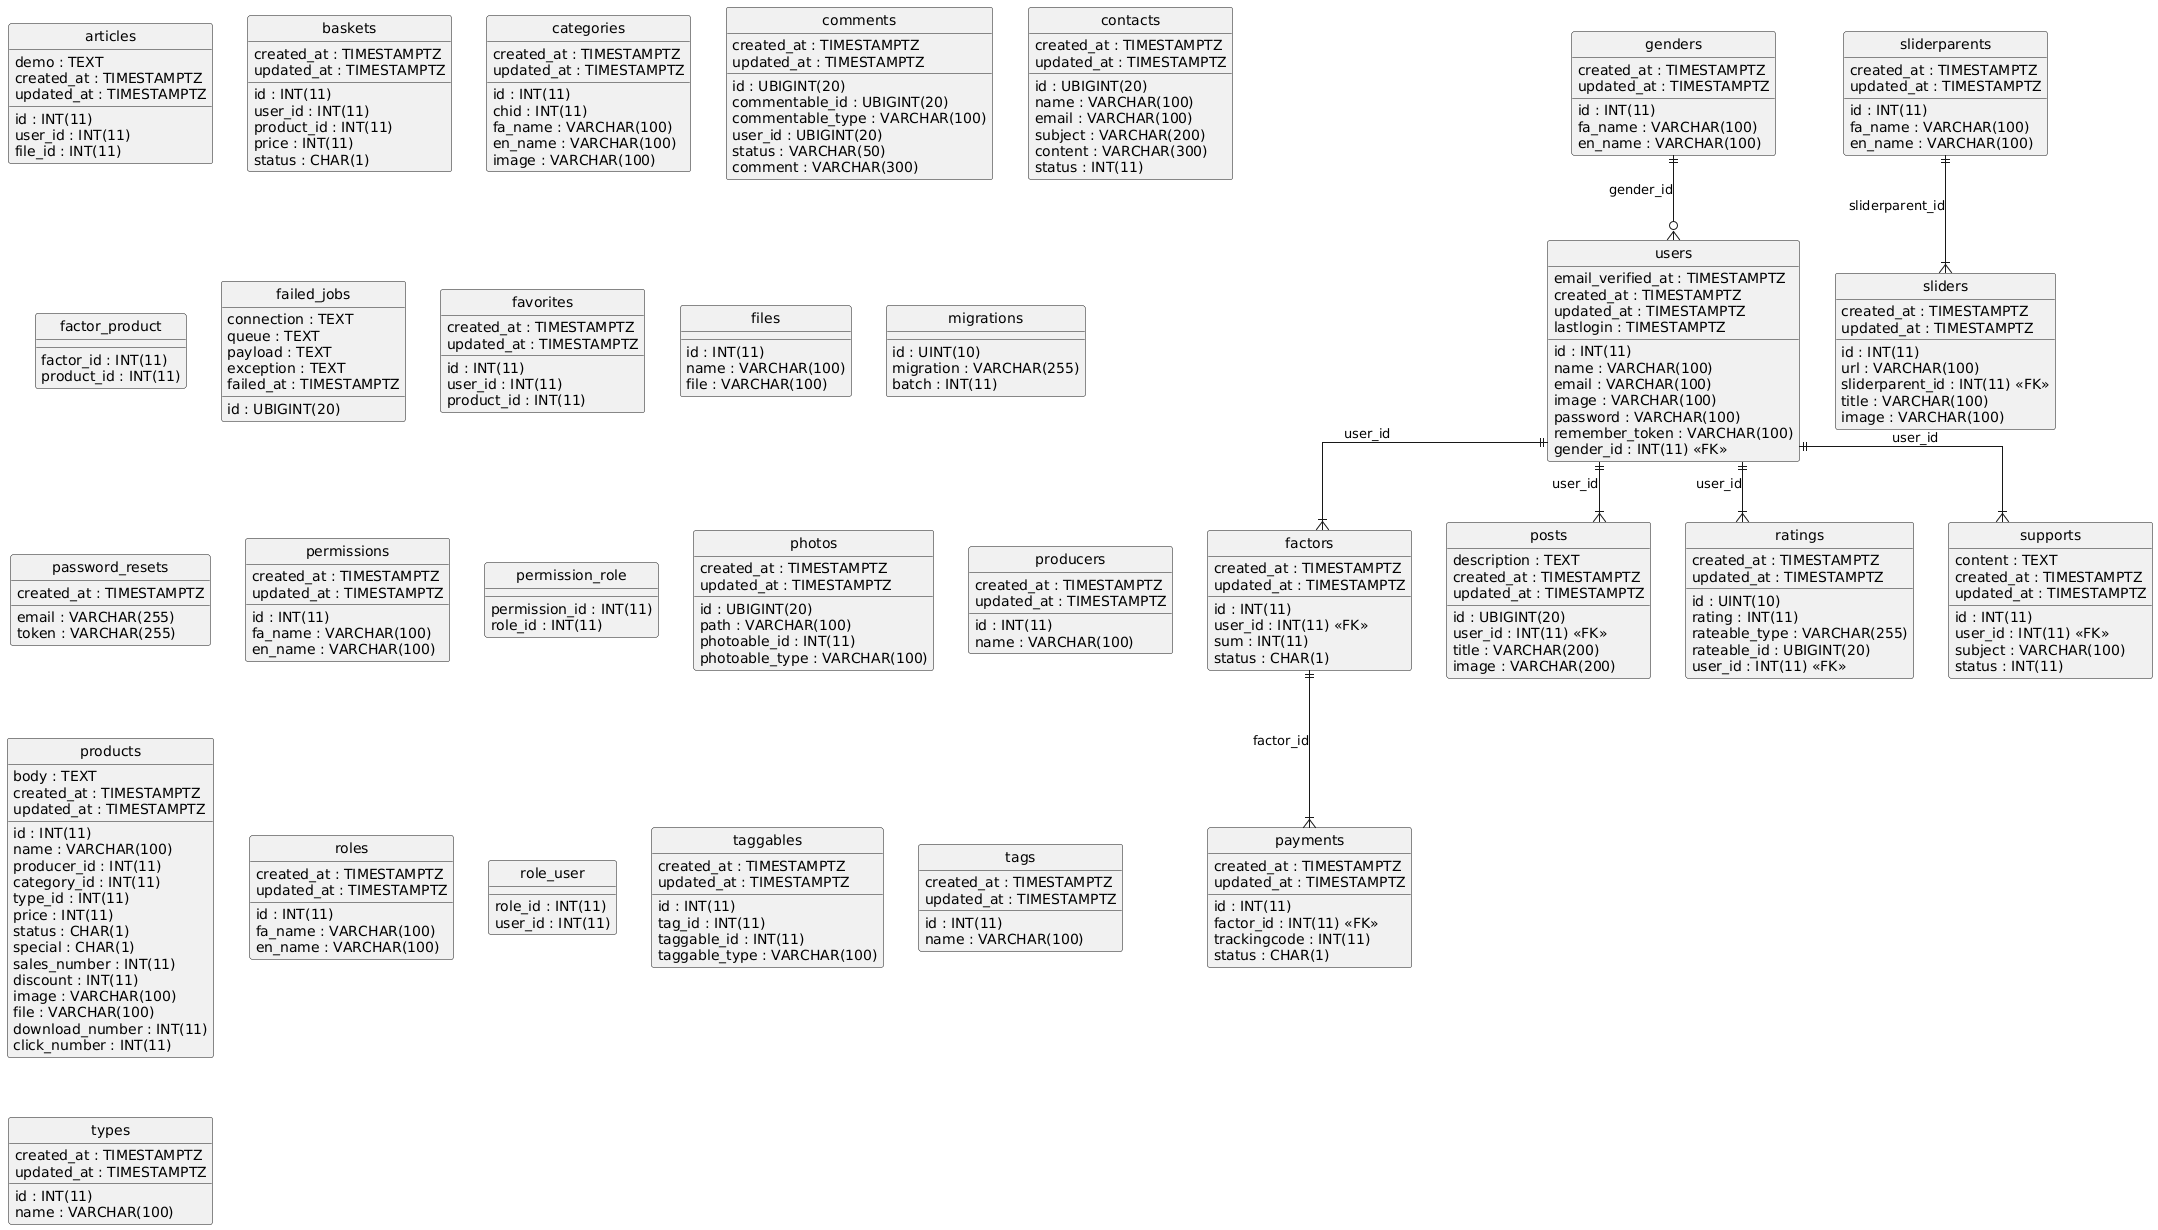

The diagram above was rendered by PlantUML. Its source (embedded in the PNG):
@startuml
hide circle
skinparam linetype ortho

entity "articles" as articles {
  id : INT(11)
  user_id : INT(11)
  demo : TEXT
  file_id : INT(11)
  created_at : TIMESTAMPTZ
  updated_at : TIMESTAMPTZ
}

entity "baskets" as baskets {
  id : INT(11)
  user_id : INT(11)
  product_id : INT(11)
  price : INT(11)
  status : CHAR(1)
  created_at : TIMESTAMPTZ
  updated_at : TIMESTAMPTZ
}

entity "categories" as categories {
  id : INT(11)
  chid : INT(11)
  fa_name : VARCHAR(100)
  en_name : VARCHAR(100)
  created_at : TIMESTAMPTZ
  updated_at : TIMESTAMPTZ
  image : VARCHAR(100)
}

entity "comments" as comments {
  id : UBIGINT(20)
  commentable_id : UBIGINT(20)
  commentable_type : VARCHAR(100)
  user_id : UBIGINT(20)
  status : VARCHAR(50)
  comment : VARCHAR(300)
  created_at : TIMESTAMPTZ
  updated_at : TIMESTAMPTZ
}

entity "contacts" as contacts {
  id : UBIGINT(20)
  name : VARCHAR(100)
  email : VARCHAR(100)
  subject : VARCHAR(200)
  content : VARCHAR(300)
  status : INT(11)
  created_at : TIMESTAMPTZ
  updated_at : TIMESTAMPTZ
}

entity "factors" as factors {
  id : INT(11)
  user_id : INT(11) <<FK>>
  sum : INT(11)
  status : CHAR(1)
  created_at : TIMESTAMPTZ
  updated_at : TIMESTAMPTZ
}

entity "factor_product" as factor_product {
  factor_id : INT(11)
  product_id : INT(11)
}

entity "failed_jobs" as failed_jobs {
  id : UBIGINT(20)
  connection : TEXT
  queue : TEXT
  payload : TEXT
  exception : TEXT
  failed_at : TIMESTAMPTZ
}

entity "favorites" as favorites {
  id : INT(11)
  user_id : INT(11)
  product_id : INT(11)
  created_at : TIMESTAMPTZ
  updated_at : TIMESTAMPTZ
}

entity "files" as files {
  id : INT(11)
  name : VARCHAR(100)
  file : VARCHAR(100)
}

entity "genders" as genders {
  id : INT(11)
  fa_name : VARCHAR(100)
  en_name : VARCHAR(100)
  created_at : TIMESTAMPTZ
  updated_at : TIMESTAMPTZ
}

entity "migrations" as migrations {
  id : UINT(10)
  migration : VARCHAR(255)
  batch : INT(11)
}

entity "password_resets" as password_resets {
  email : VARCHAR(255)
  token : VARCHAR(255)
  created_at : TIMESTAMPTZ
}

entity "payments" as payments {
  id : INT(11)
  factor_id : INT(11) <<FK>>
  trackingcode : INT(11)
  status : CHAR(1)
  created_at : TIMESTAMPTZ
  updated_at : TIMESTAMPTZ
}

entity "permissions" as permissions {
  id : INT(11)
  fa_name : VARCHAR(100)
  en_name : VARCHAR(100)
  created_at : TIMESTAMPTZ
  updated_at : TIMESTAMPTZ
}

entity "permission_role" as permission_role {
  permission_id : INT(11)
  role_id : INT(11)
}

entity "photos" as photos {
  id : UBIGINT(20)
  path : VARCHAR(100)
  photoable_id : INT(11)
  photoable_type : VARCHAR(100)
  created_at : TIMESTAMPTZ
  updated_at : TIMESTAMPTZ
}

entity "posts" as posts {
  id : UBIGINT(20)
  user_id : INT(11) <<FK>>
  title : VARCHAR(200)
  description : TEXT
  image : VARCHAR(200)
  created_at : TIMESTAMPTZ
  updated_at : TIMESTAMPTZ
}

entity "producers" as producers {
  id : INT(11)
  name : VARCHAR(100)
  created_at : TIMESTAMPTZ
  updated_at : TIMESTAMPTZ
}

entity "products" as products {
  id : INT(11)
  name : VARCHAR(100)
  producer_id : INT(11)
  category_id : INT(11)
  type_id : INT(11)
  price : INT(11)
  status : CHAR(1)
  special : CHAR(1)
  sales_number : INT(11)
  discount : INT(11)
  image : VARCHAR(100)
  file : VARCHAR(100)
  body : TEXT
  download_number : INT(11)
  click_number : INT(11)
  created_at : TIMESTAMPTZ
  updated_at : TIMESTAMPTZ
}

entity "ratings" as ratings {
  id : UINT(10)
  created_at : TIMESTAMPTZ
  updated_at : TIMESTAMPTZ
  rating : INT(11)
  rateable_type : VARCHAR(255)
  rateable_id : UBIGINT(20)
  user_id : INT(11) <<FK>>
}

entity "roles" as roles {
  id : INT(11)
  fa_name : VARCHAR(100)
  en_name : VARCHAR(100)
  created_at : TIMESTAMPTZ
  updated_at : TIMESTAMPTZ
}

entity "role_user" as role_user {
  role_id : INT(11)
  user_id : INT(11)
}

entity "sliderparents" as sliderparents {
  id : INT(11)
  fa_name : VARCHAR(100)
  en_name : VARCHAR(100)
  created_at : TIMESTAMPTZ
  updated_at : TIMESTAMPTZ
}

entity "sliders" as sliders {
  id : INT(11)
  url : VARCHAR(100)
  sliderparent_id : INT(11) <<FK>>
  title : VARCHAR(100)
  image : VARCHAR(100)
  created_at : TIMESTAMPTZ
  updated_at : TIMESTAMPTZ
}

entity "supports" as supports {
  id : INT(11)
  user_id : INT(11) <<FK>>
  subject : VARCHAR(100)
  content : TEXT
  status : INT(11)
  created_at : TIMESTAMPTZ
  updated_at : TIMESTAMPTZ
}

entity "taggables" as taggables {
  id : INT(11)
  tag_id : INT(11)
  taggable_id : INT(11)
  taggable_type : VARCHAR(100)
  created_at : TIMESTAMPTZ
  updated_at : TIMESTAMPTZ
}

entity "tags" as tags {
  id : INT(11)
  name : VARCHAR(100)
  created_at : TIMESTAMPTZ
  updated_at : TIMESTAMPTZ
}

entity "types" as types {
  id : INT(11)
  name : VARCHAR(100)
  created_at : TIMESTAMPTZ
  updated_at : TIMESTAMPTZ
}

entity "users" as users {
  id : INT(11)
  name : VARCHAR(100)
  email : VARCHAR(100)
  image : VARCHAR(100)
  email_verified_at : TIMESTAMPTZ
  password : VARCHAR(100)
  remember_token : VARCHAR(100)
  created_at : TIMESTAMPTZ
  updated_at : TIMESTAMPTZ
  gender_id : INT(11) <<FK>>
  lastlogin : TIMESTAMPTZ
}

users ||--|{ factors : "user_id"
factors ||--|{ payments : "factor_id"
users ||--|{ posts : "user_id"
users ||--|{ ratings : "user_id"
sliderparents ||--|{ sliders : "sliderparent_id"
users ||--|{ supports : "user_id"
genders ||--o{ users : "gender_id"
@enduml